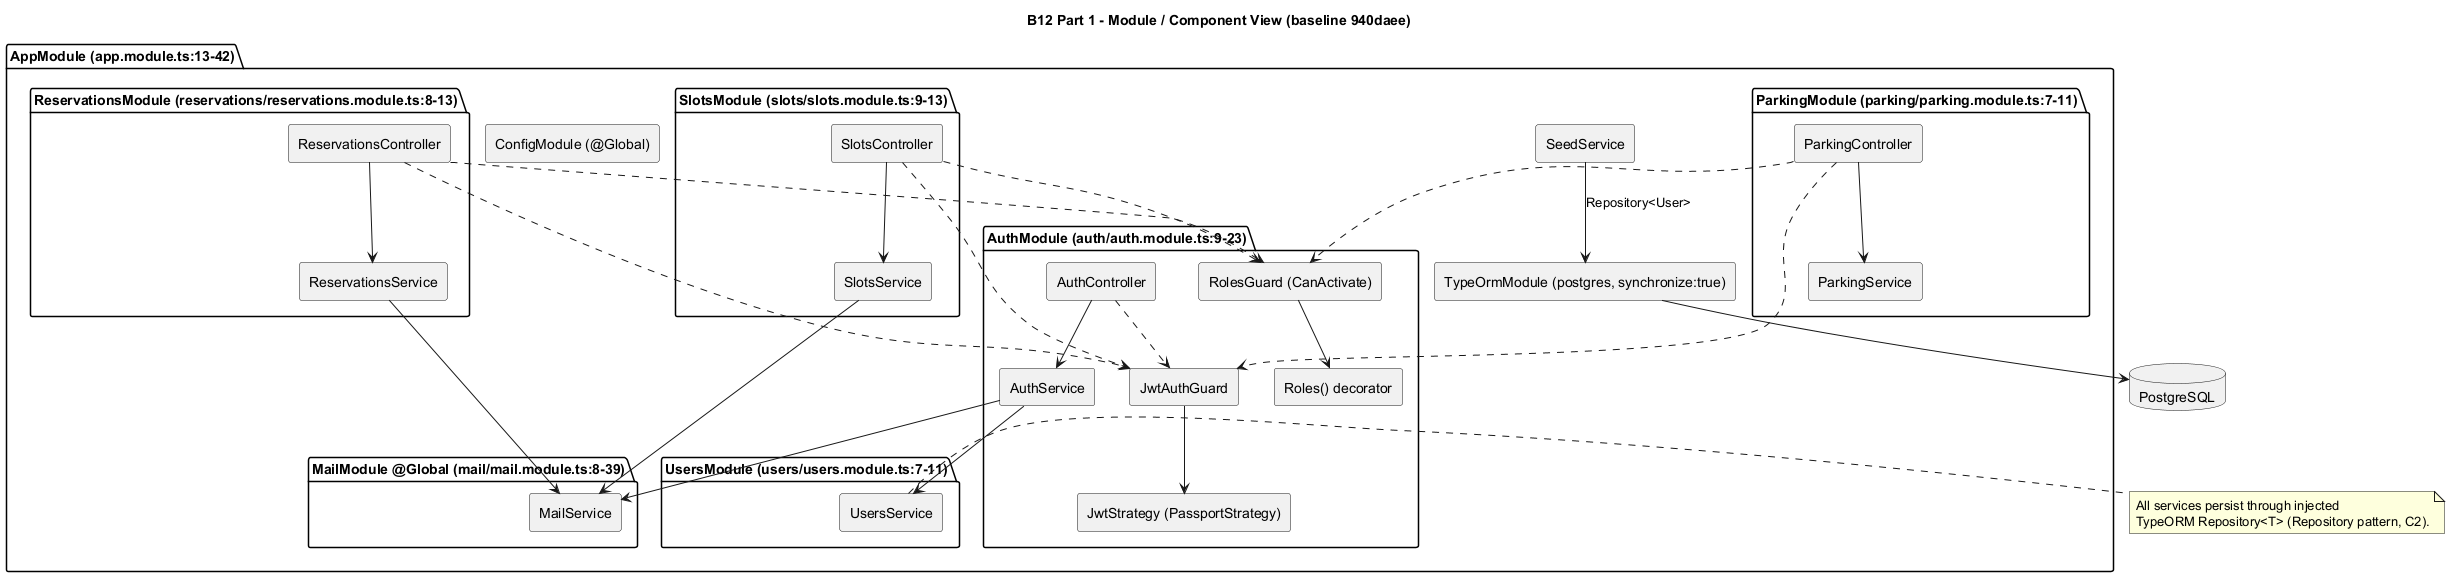

The diagram above was rendered by PlantUML. Its source (embedded in the PNG):
@startuml
' B12 Part 1 - Module / component view
' Derived only from smart-parking-backend/src wiring in app.module.ts and feature modules.
' Baseline commit: 940daeeab52d5a0b101ce0e76813bcfac88e01a1
title B12 Part 1 - Module / Component View (baseline 940daee)

skinparam componentStyle rectangle

package "AppModule (app.module.ts:13-42)" {

  component "ConfigModule (@Global)" as Config
  component "TypeOrmModule (postgres, synchronize:true)" as TypeOrm
  component "SeedService" as Seed

  package "AuthModule (auth/auth.module.ts:9-23)" {
    component "AuthController" as AuthCtrl
    component "AuthService" as AuthSvc
    component "JwtStrategy (PassportStrategy)" as Jwt
    component "JwtAuthGuard" as JwtGuard
    component "RolesGuard (CanActivate)" as RolesGuard
    component "Roles() decorator" as RolesDec
  }

  package "UsersModule (users/users.module.ts:7-11)" {
    component "UsersService" as UsersSvc
  }

  package "ParkingModule (parking/parking.module.ts:7-11)" {
    component "ParkingController" as ParkCtrl
    component "ParkingService" as ParkSvc
  }

  package "SlotsModule (slots/slots.module.ts:9-13)" {
    component "SlotsController" as SlotsCtrl
    component "SlotsService" as SlotsSvc
  }

  package "ReservationsModule (reservations/reservations.module.ts:8-13)" {
    component "ReservationsController" as ResCtrl
    component "ReservationsService" as ResSvc
  }

  package "MailModule @Global (mail/mail.module.ts:8-39)" {
    component "MailService" as MailSvc
  }
}

database "PostgreSQL" as PG

AuthCtrl --> AuthSvc
AuthSvc --> UsersSvc
AuthSvc --> MailSvc

ParkCtrl --> ParkSvc
SlotsCtrl --> SlotsSvc
ResCtrl --> ResSvc

SlotsSvc --> MailSvc
ResSvc --> MailSvc

JwtGuard --> Jwt
RolesGuard --> RolesDec
SlotsCtrl ..> JwtGuard
SlotsCtrl ..> RolesGuard
ParkCtrl ..> JwtGuard
ParkCtrl ..> RolesGuard
ResCtrl ..> JwtGuard
ResCtrl ..> RolesGuard
AuthCtrl ..> JwtGuard

TypeOrm --> PG
Seed --> TypeOrm : Repository<User>

note right of UsersSvc
  All services persist through injected
  TypeORM Repository<T> (Repository pattern, C2).
end note

@enduml